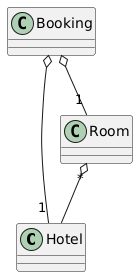

The diagram above was rendered by PlantUML. Its source (embedded in the PNG):
@startuml
class Hotel
class Room
class Booking

Booking o-- "1" Room
Booking o-- "1" Hotel
Room "*" o-- Hotel
@enduml